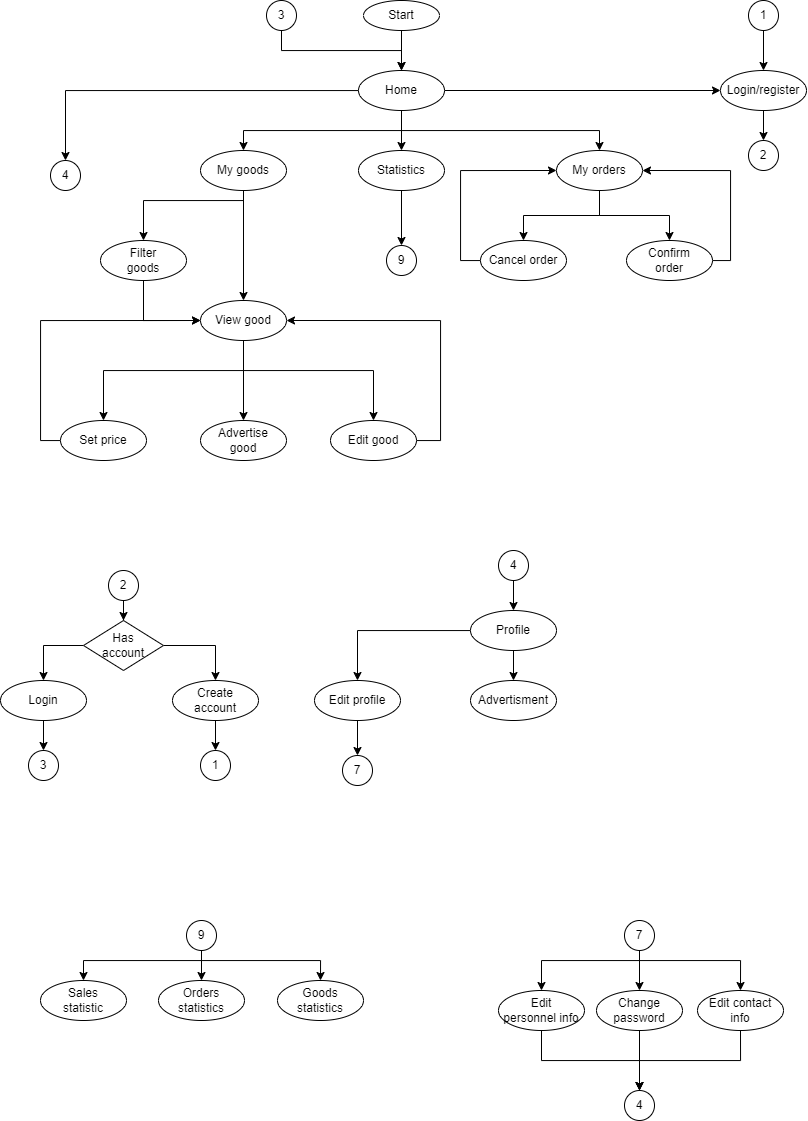

The diagram above was exported from draw.io. Its source (the exported page's mxGraphModel, read from the mxfile embedded in the PNG):
<mxGraphModel dx="1235" dy="665" grid="1" gridSize="10" guides="1" tooltips="1" connect="1" arrows="1" fold="1" page="1" pageScale="1" pageWidth="827" pageHeight="1169" math="0" shadow="0">
  <root>
    <mxCell id="0" />
    <mxCell id="1" parent="0" />
    <mxCell id="ITvXYQ7TLdNEMupO4EQX-10" style="edgeStyle=orthogonalEdgeStyle;rounded=0;orthogonalLoop=1;jettySize=auto;html=1;" edge="1" parent="1" source="ITvXYQ7TLdNEMupO4EQX-1" target="ITvXYQ7TLdNEMupO4EQX-2">
      <mxGeometry relative="1" as="geometry" />
    </mxCell>
    <mxCell id="ITvXYQ7TLdNEMupO4EQX-1" value="Start" style="ellipse;whiteSpace=wrap;html=1;" vertex="1" parent="1">
      <mxGeometry x="373" y="10" width="76" height="30" as="geometry" />
    </mxCell>
    <mxCell id="ITvXYQ7TLdNEMupO4EQX-8" style="edgeStyle=orthogonalEdgeStyle;rounded=0;orthogonalLoop=1;jettySize=auto;html=1;entryX=0.5;entryY=0;entryDx=0;entryDy=0;" edge="1" parent="1" source="ITvXYQ7TLdNEMupO4EQX-2" target="ITvXYQ7TLdNEMupO4EQX-7">
      <mxGeometry relative="1" as="geometry" />
    </mxCell>
    <mxCell id="ITvXYQ7TLdNEMupO4EQX-13" style="edgeStyle=orthogonalEdgeStyle;rounded=0;orthogonalLoop=1;jettySize=auto;html=1;" edge="1" parent="1" source="ITvXYQ7TLdNEMupO4EQX-2" target="ITvXYQ7TLdNEMupO4EQX-12">
      <mxGeometry relative="1" as="geometry" />
    </mxCell>
    <mxCell id="ITvXYQ7TLdNEMupO4EQX-15" style="edgeStyle=orthogonalEdgeStyle;rounded=0;orthogonalLoop=1;jettySize=auto;html=1;entryX=0;entryY=0.5;entryDx=0;entryDy=0;" edge="1" parent="1" source="ITvXYQ7TLdNEMupO4EQX-2" target="ITvXYQ7TLdNEMupO4EQX-3">
      <mxGeometry relative="1" as="geometry" />
    </mxCell>
    <mxCell id="ITvXYQ7TLdNEMupO4EQX-20" style="edgeStyle=orthogonalEdgeStyle;rounded=0;orthogonalLoop=1;jettySize=auto;html=1;" edge="1" parent="1" source="ITvXYQ7TLdNEMupO4EQX-2" target="ITvXYQ7TLdNEMupO4EQX-11">
      <mxGeometry relative="1" as="geometry">
        <Array as="points">
          <mxPoint x="411" y="140" />
          <mxPoint x="609" y="140" />
        </Array>
      </mxGeometry>
    </mxCell>
    <mxCell id="ITvXYQ7TLdNEMupO4EQX-22" style="edgeStyle=orthogonalEdgeStyle;rounded=0;orthogonalLoop=1;jettySize=auto;html=1;entryX=0.5;entryY=0;entryDx=0;entryDy=0;" edge="1" parent="1" source="ITvXYQ7TLdNEMupO4EQX-2" target="ITvXYQ7TLdNEMupO4EQX-21">
      <mxGeometry relative="1" as="geometry">
        <Array as="points">
          <mxPoint x="411" y="140" />
          <mxPoint x="253" y="140" />
        </Array>
      </mxGeometry>
    </mxCell>
    <mxCell id="ITvXYQ7TLdNEMupO4EQX-2" value="Home" style="ellipse;whiteSpace=wrap;html=1;" vertex="1" parent="1">
      <mxGeometry x="368" y="80" width="86" height="40" as="geometry" />
    </mxCell>
    <mxCell id="ITvXYQ7TLdNEMupO4EQX-17" style="edgeStyle=orthogonalEdgeStyle;rounded=0;orthogonalLoop=1;jettySize=auto;html=1;entryX=0.5;entryY=0;entryDx=0;entryDy=0;" edge="1" parent="1" source="ITvXYQ7TLdNEMupO4EQX-3" target="ITvXYQ7TLdNEMupO4EQX-6">
      <mxGeometry relative="1" as="geometry" />
    </mxCell>
    <mxCell id="ITvXYQ7TLdNEMupO4EQX-3" value="Login/register" style="ellipse;whiteSpace=wrap;html=1;" vertex="1" parent="1">
      <mxGeometry x="730" y="80" width="86" height="40" as="geometry" />
    </mxCell>
    <mxCell id="ITvXYQ7TLdNEMupO4EQX-9" style="edgeStyle=orthogonalEdgeStyle;rounded=0;orthogonalLoop=1;jettySize=auto;html=1;" edge="1" parent="1" source="ITvXYQ7TLdNEMupO4EQX-4" target="ITvXYQ7TLdNEMupO4EQX-2">
      <mxGeometry relative="1" as="geometry">
        <Array as="points">
          <mxPoint x="291" y="60" />
          <mxPoint x="411" y="60" />
        </Array>
      </mxGeometry>
    </mxCell>
    <mxCell id="ITvXYQ7TLdNEMupO4EQX-4" value="3" style="ellipse;whiteSpace=wrap;html=1;aspect=fixed;" vertex="1" parent="1">
      <mxGeometry x="276" y="10" width="30" height="30" as="geometry" />
    </mxCell>
    <mxCell id="ITvXYQ7TLdNEMupO4EQX-16" style="edgeStyle=orthogonalEdgeStyle;rounded=0;orthogonalLoop=1;jettySize=auto;html=1;entryX=0.5;entryY=0;entryDx=0;entryDy=0;" edge="1" parent="1" source="ITvXYQ7TLdNEMupO4EQX-5" target="ITvXYQ7TLdNEMupO4EQX-3">
      <mxGeometry relative="1" as="geometry" />
    </mxCell>
    <mxCell id="ITvXYQ7TLdNEMupO4EQX-5" value="1" style="ellipse;whiteSpace=wrap;html=1;aspect=fixed;" vertex="1" parent="1">
      <mxGeometry x="758" y="10" width="30" height="30" as="geometry" />
    </mxCell>
    <mxCell id="ITvXYQ7TLdNEMupO4EQX-6" value="2" style="ellipse;whiteSpace=wrap;html=1;aspect=fixed;" vertex="1" parent="1">
      <mxGeometry x="758" y="150" width="30" height="30" as="geometry" />
    </mxCell>
    <mxCell id="ITvXYQ7TLdNEMupO4EQX-7" value="4" style="ellipse;whiteSpace=wrap;html=1;aspect=fixed;" vertex="1" parent="1">
      <mxGeometry x="60" y="170" width="30" height="30" as="geometry" />
    </mxCell>
    <mxCell id="ITvXYQ7TLdNEMupO4EQX-73" style="edgeStyle=orthogonalEdgeStyle;rounded=0;orthogonalLoop=1;jettySize=auto;html=1;entryX=0.5;entryY=0;entryDx=0;entryDy=0;" edge="1" parent="1" source="ITvXYQ7TLdNEMupO4EQX-11" target="ITvXYQ7TLdNEMupO4EQX-71">
      <mxGeometry relative="1" as="geometry" />
    </mxCell>
    <mxCell id="ITvXYQ7TLdNEMupO4EQX-74" style="edgeStyle=orthogonalEdgeStyle;rounded=0;orthogonalLoop=1;jettySize=auto;html=1;entryX=0.5;entryY=0;entryDx=0;entryDy=0;" edge="1" parent="1" source="ITvXYQ7TLdNEMupO4EQX-11" target="ITvXYQ7TLdNEMupO4EQX-72">
      <mxGeometry relative="1" as="geometry" />
    </mxCell>
    <mxCell id="ITvXYQ7TLdNEMupO4EQX-11" value="My orders" style="ellipse;whiteSpace=wrap;html=1;" vertex="1" parent="1">
      <mxGeometry x="566" y="160" width="86" height="40" as="geometry" />
    </mxCell>
    <mxCell id="ITvXYQ7TLdNEMupO4EQX-40" style="edgeStyle=orthogonalEdgeStyle;rounded=0;orthogonalLoop=1;jettySize=auto;html=1;entryX=0.5;entryY=0;entryDx=0;entryDy=0;" edge="1" parent="1" source="ITvXYQ7TLdNEMupO4EQX-12" target="ITvXYQ7TLdNEMupO4EQX-39">
      <mxGeometry relative="1" as="geometry" />
    </mxCell>
    <mxCell id="ITvXYQ7TLdNEMupO4EQX-12" value="Statistics" style="ellipse;whiteSpace=wrap;html=1;" vertex="1" parent="1">
      <mxGeometry x="368" y="160" width="86" height="40" as="geometry" />
    </mxCell>
    <mxCell id="ITvXYQ7TLdNEMupO4EQX-25" style="edgeStyle=orthogonalEdgeStyle;rounded=0;orthogonalLoop=1;jettySize=auto;html=1;" edge="1" parent="1" source="ITvXYQ7TLdNEMupO4EQX-21" target="ITvXYQ7TLdNEMupO4EQX-24">
      <mxGeometry relative="1" as="geometry">
        <Array as="points">
          <mxPoint x="253" y="210" />
          <mxPoint x="153" y="210" />
        </Array>
      </mxGeometry>
    </mxCell>
    <mxCell id="ITvXYQ7TLdNEMupO4EQX-27" style="edgeStyle=orthogonalEdgeStyle;rounded=0;orthogonalLoop=1;jettySize=auto;html=1;entryX=0.5;entryY=0;entryDx=0;entryDy=0;" edge="1" parent="1" source="ITvXYQ7TLdNEMupO4EQX-21" target="ITvXYQ7TLdNEMupO4EQX-26">
      <mxGeometry relative="1" as="geometry" />
    </mxCell>
    <mxCell id="ITvXYQ7TLdNEMupO4EQX-21" value="My goods" style="ellipse;whiteSpace=wrap;html=1;" vertex="1" parent="1">
      <mxGeometry x="210" y="160" width="86" height="40" as="geometry" />
    </mxCell>
    <mxCell id="ITvXYQ7TLdNEMupO4EQX-28" style="edgeStyle=orthogonalEdgeStyle;rounded=0;orthogonalLoop=1;jettySize=auto;html=1;entryX=0;entryY=0.5;entryDx=0;entryDy=0;exitX=0.5;exitY=1;exitDx=0;exitDy=0;" edge="1" parent="1" source="ITvXYQ7TLdNEMupO4EQX-24" target="ITvXYQ7TLdNEMupO4EQX-26">
      <mxGeometry relative="1" as="geometry" />
    </mxCell>
    <mxCell id="ITvXYQ7TLdNEMupO4EQX-24" value="Filter&lt;br&gt;goods" style="ellipse;whiteSpace=wrap;html=1;" vertex="1" parent="1">
      <mxGeometry x="110" y="250" width="86" height="40" as="geometry" />
    </mxCell>
    <mxCell id="ITvXYQ7TLdNEMupO4EQX-32" style="edgeStyle=orthogonalEdgeStyle;rounded=0;orthogonalLoop=1;jettySize=auto;html=1;entryX=0.5;entryY=0;entryDx=0;entryDy=0;" edge="1" parent="1" source="ITvXYQ7TLdNEMupO4EQX-26" target="ITvXYQ7TLdNEMupO4EQX-29">
      <mxGeometry relative="1" as="geometry">
        <Array as="points">
          <mxPoint x="253" y="380" />
          <mxPoint x="383" y="380" />
        </Array>
      </mxGeometry>
    </mxCell>
    <mxCell id="ITvXYQ7TLdNEMupO4EQX-33" style="edgeStyle=orthogonalEdgeStyle;rounded=0;orthogonalLoop=1;jettySize=auto;html=1;" edge="1" parent="1" source="ITvXYQ7TLdNEMupO4EQX-26" target="ITvXYQ7TLdNEMupO4EQX-31">
      <mxGeometry relative="1" as="geometry">
        <Array as="points">
          <mxPoint x="253" y="380" />
          <mxPoint x="113" y="380" />
        </Array>
      </mxGeometry>
    </mxCell>
    <mxCell id="ITvXYQ7TLdNEMupO4EQX-85" style="edgeStyle=orthogonalEdgeStyle;rounded=0;orthogonalLoop=1;jettySize=auto;html=1;" edge="1" parent="1" source="ITvXYQ7TLdNEMupO4EQX-26" target="ITvXYQ7TLdNEMupO4EQX-84">
      <mxGeometry relative="1" as="geometry" />
    </mxCell>
    <mxCell id="ITvXYQ7TLdNEMupO4EQX-26" value="View good" style="ellipse;whiteSpace=wrap;html=1;" vertex="1" parent="1">
      <mxGeometry x="210" y="310" width="86" height="40" as="geometry" />
    </mxCell>
    <mxCell id="ITvXYQ7TLdNEMupO4EQX-38" style="edgeStyle=orthogonalEdgeStyle;rounded=0;orthogonalLoop=1;jettySize=auto;html=1;entryX=1;entryY=0.5;entryDx=0;entryDy=0;" edge="1" parent="1" source="ITvXYQ7TLdNEMupO4EQX-29" target="ITvXYQ7TLdNEMupO4EQX-26">
      <mxGeometry relative="1" as="geometry">
        <Array as="points">
          <mxPoint x="450" y="450" />
          <mxPoint x="450" y="330" />
        </Array>
      </mxGeometry>
    </mxCell>
    <mxCell id="ITvXYQ7TLdNEMupO4EQX-29" value="Edit good" style="ellipse;whiteSpace=wrap;html=1;" vertex="1" parent="1">
      <mxGeometry x="340" y="430" width="86" height="40" as="geometry" />
    </mxCell>
    <mxCell id="ITvXYQ7TLdNEMupO4EQX-37" style="edgeStyle=orthogonalEdgeStyle;rounded=0;orthogonalLoop=1;jettySize=auto;html=1;entryX=0;entryY=0.5;entryDx=0;entryDy=0;" edge="1" parent="1" source="ITvXYQ7TLdNEMupO4EQX-31" target="ITvXYQ7TLdNEMupO4EQX-26">
      <mxGeometry relative="1" as="geometry">
        <Array as="points">
          <mxPoint x="50" y="450" />
          <mxPoint x="50" y="330" />
        </Array>
      </mxGeometry>
    </mxCell>
    <mxCell id="ITvXYQ7TLdNEMupO4EQX-31" value="Set price" style="ellipse;whiteSpace=wrap;html=1;" vertex="1" parent="1">
      <mxGeometry x="70" y="430" width="86" height="40" as="geometry" />
    </mxCell>
    <mxCell id="ITvXYQ7TLdNEMupO4EQX-39" value="9" style="ellipse;whiteSpace=wrap;html=1;aspect=fixed;" vertex="1" parent="1">
      <mxGeometry x="396" y="255" width="30" height="30" as="geometry" />
    </mxCell>
    <mxCell id="ITvXYQ7TLdNEMupO4EQX-41" value="1" style="ellipse;whiteSpace=wrap;html=1;aspect=fixed;" vertex="1" parent="1">
      <mxGeometry x="210" y="760" width="30" height="30" as="geometry" />
    </mxCell>
    <mxCell id="ITvXYQ7TLdNEMupO4EQX-42" style="edgeStyle=orthogonalEdgeStyle;rounded=0;orthogonalLoop=1;jettySize=auto;html=1;" edge="1" parent="1" source="ITvXYQ7TLdNEMupO4EQX-43" target="ITvXYQ7TLdNEMupO4EQX-46">
      <mxGeometry relative="1" as="geometry" />
    </mxCell>
    <mxCell id="ITvXYQ7TLdNEMupO4EQX-43" value="2" style="ellipse;whiteSpace=wrap;html=1;aspect=fixed;" vertex="1" parent="1">
      <mxGeometry x="118" y="580" width="30" height="30" as="geometry" />
    </mxCell>
    <mxCell id="ITvXYQ7TLdNEMupO4EQX-44" style="edgeStyle=orthogonalEdgeStyle;rounded=0;orthogonalLoop=1;jettySize=auto;html=1;entryX=0.5;entryY=0;entryDx=0;entryDy=0;" edge="1" parent="1" source="ITvXYQ7TLdNEMupO4EQX-46" target="ITvXYQ7TLdNEMupO4EQX-50">
      <mxGeometry relative="1" as="geometry">
        <Array as="points">
          <mxPoint x="53" y="655" />
        </Array>
      </mxGeometry>
    </mxCell>
    <mxCell id="ITvXYQ7TLdNEMupO4EQX-45" style="edgeStyle=orthogonalEdgeStyle;rounded=0;orthogonalLoop=1;jettySize=auto;html=1;entryX=0.5;entryY=0;entryDx=0;entryDy=0;" edge="1" parent="1" source="ITvXYQ7TLdNEMupO4EQX-46" target="ITvXYQ7TLdNEMupO4EQX-48">
      <mxGeometry relative="1" as="geometry" />
    </mxCell>
    <mxCell id="ITvXYQ7TLdNEMupO4EQX-46" value="Has &lt;br&gt;account" style="rhombus;whiteSpace=wrap;html=1;" vertex="1" parent="1">
      <mxGeometry x="93" y="630" width="80" height="50" as="geometry" />
    </mxCell>
    <mxCell id="ITvXYQ7TLdNEMupO4EQX-47" style="edgeStyle=orthogonalEdgeStyle;rounded=0;orthogonalLoop=1;jettySize=auto;html=1;" edge="1" parent="1" source="ITvXYQ7TLdNEMupO4EQX-48" target="ITvXYQ7TLdNEMupO4EQX-41">
      <mxGeometry relative="1" as="geometry" />
    </mxCell>
    <mxCell id="ITvXYQ7TLdNEMupO4EQX-48" value="Create &lt;br&gt;account" style="ellipse;whiteSpace=wrap;html=1;" vertex="1" parent="1">
      <mxGeometry x="182" y="690" width="86" height="40" as="geometry" />
    </mxCell>
    <mxCell id="ITvXYQ7TLdNEMupO4EQX-49" style="edgeStyle=orthogonalEdgeStyle;rounded=0;orthogonalLoop=1;jettySize=auto;html=1;entryX=0.5;entryY=0;entryDx=0;entryDy=0;" edge="1" parent="1" source="ITvXYQ7TLdNEMupO4EQX-50" target="ITvXYQ7TLdNEMupO4EQX-51">
      <mxGeometry relative="1" as="geometry" />
    </mxCell>
    <mxCell id="ITvXYQ7TLdNEMupO4EQX-50" value="Login" style="ellipse;whiteSpace=wrap;html=1;" vertex="1" parent="1">
      <mxGeometry x="10" y="690" width="86" height="40" as="geometry" />
    </mxCell>
    <mxCell id="ITvXYQ7TLdNEMupO4EQX-51" value="3" style="ellipse;whiteSpace=wrap;html=1;aspect=fixed;" vertex="1" parent="1">
      <mxGeometry x="38" y="760" width="30" height="30" as="geometry" />
    </mxCell>
    <mxCell id="ITvXYQ7TLdNEMupO4EQX-70" style="edgeStyle=orthogonalEdgeStyle;rounded=0;orthogonalLoop=1;jettySize=auto;html=1;entryX=0.5;entryY=0;entryDx=0;entryDy=0;" edge="1" parent="1" source="ITvXYQ7TLdNEMupO4EQX-52" target="ITvXYQ7TLdNEMupO4EQX-53">
      <mxGeometry relative="1" as="geometry" />
    </mxCell>
    <mxCell id="ITvXYQ7TLdNEMupO4EQX-52" value="Edit profile" style="ellipse;whiteSpace=wrap;html=1;" vertex="1" parent="1">
      <mxGeometry x="324" y="690" width="86" height="40" as="geometry" />
    </mxCell>
    <mxCell id="ITvXYQ7TLdNEMupO4EQX-53" value="7" style="ellipse;whiteSpace=wrap;html=1;aspect=fixed;" vertex="1" parent="1">
      <mxGeometry x="352" y="765" width="30" height="30" as="geometry" />
    </mxCell>
    <mxCell id="ITvXYQ7TLdNEMupO4EQX-56" style="edgeStyle=orthogonalEdgeStyle;rounded=0;orthogonalLoop=1;jettySize=auto;html=1;" edge="1" parent="1" source="ITvXYQ7TLdNEMupO4EQX-54" target="ITvXYQ7TLdNEMupO4EQX-52">
      <mxGeometry relative="1" as="geometry" />
    </mxCell>
    <mxCell id="ITvXYQ7TLdNEMupO4EQX-88" style="edgeStyle=orthogonalEdgeStyle;rounded=0;orthogonalLoop=1;jettySize=auto;html=1;entryX=0.5;entryY=0;entryDx=0;entryDy=0;" edge="1" parent="1" source="ITvXYQ7TLdNEMupO4EQX-54" target="ITvXYQ7TLdNEMupO4EQX-87">
      <mxGeometry relative="1" as="geometry" />
    </mxCell>
    <mxCell id="ITvXYQ7TLdNEMupO4EQX-54" value="Profile" style="ellipse;whiteSpace=wrap;html=1;" vertex="1" parent="1">
      <mxGeometry x="480" y="620" width="86" height="40" as="geometry" />
    </mxCell>
    <mxCell id="ITvXYQ7TLdNEMupO4EQX-58" style="edgeStyle=orthogonalEdgeStyle;rounded=0;orthogonalLoop=1;jettySize=auto;html=1;entryX=0.5;entryY=0;entryDx=0;entryDy=0;" edge="1" parent="1" source="ITvXYQ7TLdNEMupO4EQX-55" target="ITvXYQ7TLdNEMupO4EQX-54">
      <mxGeometry relative="1" as="geometry" />
    </mxCell>
    <mxCell id="ITvXYQ7TLdNEMupO4EQX-55" value="4" style="ellipse;whiteSpace=wrap;html=1;aspect=fixed;" vertex="1" parent="1">
      <mxGeometry x="508" y="560" width="30" height="30" as="geometry" />
    </mxCell>
    <mxCell id="ITvXYQ7TLdNEMupO4EQX-59" style="edgeStyle=orthogonalEdgeStyle;rounded=0;orthogonalLoop=1;jettySize=auto;html=1;" edge="1" parent="1" source="ITvXYQ7TLdNEMupO4EQX-62" target="ITvXYQ7TLdNEMupO4EQX-66">
      <mxGeometry relative="1" as="geometry" />
    </mxCell>
    <mxCell id="ITvXYQ7TLdNEMupO4EQX-60" style="edgeStyle=orthogonalEdgeStyle;rounded=0;orthogonalLoop=1;jettySize=auto;html=1;entryX=0.5;entryY=0;entryDx=0;entryDy=0;exitX=0.5;exitY=1;exitDx=0;exitDy=0;" edge="1" parent="1" source="ITvXYQ7TLdNEMupO4EQX-62" target="ITvXYQ7TLdNEMupO4EQX-64">
      <mxGeometry relative="1" as="geometry">
        <Array as="points">
          <mxPoint x="649" y="970" />
          <mxPoint x="551" y="970" />
        </Array>
      </mxGeometry>
    </mxCell>
    <mxCell id="ITvXYQ7TLdNEMupO4EQX-61" style="edgeStyle=orthogonalEdgeStyle;rounded=0;orthogonalLoop=1;jettySize=auto;html=1;" edge="1" parent="1" source="ITvXYQ7TLdNEMupO4EQX-62" target="ITvXYQ7TLdNEMupO4EQX-68">
      <mxGeometry relative="1" as="geometry">
        <Array as="points">
          <mxPoint x="649" y="970" />
          <mxPoint x="750" y="970" />
        </Array>
      </mxGeometry>
    </mxCell>
    <mxCell id="ITvXYQ7TLdNEMupO4EQX-62" value="7" style="ellipse;whiteSpace=wrap;html=1;aspect=fixed;" vertex="1" parent="1">
      <mxGeometry x="634" y="930" width="30" height="30" as="geometry" />
    </mxCell>
    <mxCell id="ITvXYQ7TLdNEMupO4EQX-63" style="edgeStyle=orthogonalEdgeStyle;rounded=0;orthogonalLoop=1;jettySize=auto;html=1;entryX=0.5;entryY=0;entryDx=0;entryDy=0;" edge="1" parent="1" source="ITvXYQ7TLdNEMupO4EQX-64" target="ITvXYQ7TLdNEMupO4EQX-69">
      <mxGeometry relative="1" as="geometry">
        <Array as="points">
          <mxPoint x="551" y="1070" />
          <mxPoint x="649" y="1070" />
        </Array>
      </mxGeometry>
    </mxCell>
    <mxCell id="ITvXYQ7TLdNEMupO4EQX-64" value="Edit&lt;br&gt;personnel info" style="ellipse;whiteSpace=wrap;html=1;" vertex="1" parent="1">
      <mxGeometry x="508" y="1000" width="86" height="40" as="geometry" />
    </mxCell>
    <mxCell id="ITvXYQ7TLdNEMupO4EQX-65" style="edgeStyle=orthogonalEdgeStyle;rounded=0;orthogonalLoop=1;jettySize=auto;html=1;" edge="1" parent="1" source="ITvXYQ7TLdNEMupO4EQX-66">
      <mxGeometry relative="1" as="geometry">
        <mxPoint x="649.0000000000002" y="1100.0000000000002" as="targetPoint" />
      </mxGeometry>
    </mxCell>
    <mxCell id="ITvXYQ7TLdNEMupO4EQX-66" value="Change&lt;br&gt;password" style="ellipse;whiteSpace=wrap;html=1;" vertex="1" parent="1">
      <mxGeometry x="606" y="1000" width="86" height="40" as="geometry" />
    </mxCell>
    <mxCell id="ITvXYQ7TLdNEMupO4EQX-67" style="edgeStyle=orthogonalEdgeStyle;rounded=0;orthogonalLoop=1;jettySize=auto;html=1;entryX=0.5;entryY=0;entryDx=0;entryDy=0;" edge="1" parent="1" source="ITvXYQ7TLdNEMupO4EQX-68" target="ITvXYQ7TLdNEMupO4EQX-69">
      <mxGeometry relative="1" as="geometry">
        <Array as="points">
          <mxPoint x="750" y="1070" />
          <mxPoint x="649" y="1070" />
        </Array>
      </mxGeometry>
    </mxCell>
    <mxCell id="ITvXYQ7TLdNEMupO4EQX-68" value="Edit contact&lt;br&gt;info" style="ellipse;whiteSpace=wrap;html=1;" vertex="1" parent="1">
      <mxGeometry x="707" y="1000" width="86" height="40" as="geometry" />
    </mxCell>
    <mxCell id="ITvXYQ7TLdNEMupO4EQX-69" value="4" style="ellipse;whiteSpace=wrap;html=1;aspect=fixed;" vertex="1" parent="1">
      <mxGeometry x="634" y="1100" width="30" height="30" as="geometry" />
    </mxCell>
    <mxCell id="ITvXYQ7TLdNEMupO4EQX-75" style="edgeStyle=orthogonalEdgeStyle;rounded=0;orthogonalLoop=1;jettySize=auto;html=1;entryX=0;entryY=0.5;entryDx=0;entryDy=0;" edge="1" parent="1" source="ITvXYQ7TLdNEMupO4EQX-71" target="ITvXYQ7TLdNEMupO4EQX-11">
      <mxGeometry relative="1" as="geometry">
        <Array as="points">
          <mxPoint x="470" y="270" />
          <mxPoint x="470" y="180" />
        </Array>
      </mxGeometry>
    </mxCell>
    <mxCell id="ITvXYQ7TLdNEMupO4EQX-71" value="Cancel order" style="ellipse;whiteSpace=wrap;html=1;" vertex="1" parent="1">
      <mxGeometry x="490" y="250" width="86" height="40" as="geometry" />
    </mxCell>
    <mxCell id="ITvXYQ7TLdNEMupO4EQX-76" style="edgeStyle=orthogonalEdgeStyle;rounded=0;orthogonalLoop=1;jettySize=auto;html=1;entryX=1;entryY=0.5;entryDx=0;entryDy=0;" edge="1" parent="1" source="ITvXYQ7TLdNEMupO4EQX-72" target="ITvXYQ7TLdNEMupO4EQX-11">
      <mxGeometry relative="1" as="geometry">
        <Array as="points">
          <mxPoint x="740" y="270" />
          <mxPoint x="740" y="180" />
        </Array>
      </mxGeometry>
    </mxCell>
    <mxCell id="ITvXYQ7TLdNEMupO4EQX-72" value="Confirm&lt;br&gt;order" style="ellipse;whiteSpace=wrap;html=1;" vertex="1" parent="1">
      <mxGeometry x="636" y="250" width="86" height="40" as="geometry" />
    </mxCell>
    <mxCell id="ITvXYQ7TLdNEMupO4EQX-80" style="edgeStyle=orthogonalEdgeStyle;rounded=0;orthogonalLoop=1;jettySize=auto;html=1;" edge="1" parent="1" source="ITvXYQ7TLdNEMupO4EQX-77" target="ITvXYQ7TLdNEMupO4EQX-79">
      <mxGeometry relative="1" as="geometry" />
    </mxCell>
    <mxCell id="ITvXYQ7TLdNEMupO4EQX-81" style="edgeStyle=orthogonalEdgeStyle;rounded=0;orthogonalLoop=1;jettySize=auto;html=1;" edge="1" parent="1" source="ITvXYQ7TLdNEMupO4EQX-77" target="ITvXYQ7TLdNEMupO4EQX-78">
      <mxGeometry relative="1" as="geometry">
        <Array as="points">
          <mxPoint x="211" y="970" />
          <mxPoint x="93" y="970" />
        </Array>
      </mxGeometry>
    </mxCell>
    <mxCell id="ITvXYQ7TLdNEMupO4EQX-83" style="edgeStyle=orthogonalEdgeStyle;rounded=0;orthogonalLoop=1;jettySize=auto;html=1;" edge="1" parent="1" source="ITvXYQ7TLdNEMupO4EQX-77" target="ITvXYQ7TLdNEMupO4EQX-82">
      <mxGeometry relative="1" as="geometry">
        <Array as="points">
          <mxPoint x="211" y="970" />
          <mxPoint x="330" y="970" />
        </Array>
      </mxGeometry>
    </mxCell>
    <mxCell id="ITvXYQ7TLdNEMupO4EQX-77" value="9" style="ellipse;whiteSpace=wrap;html=1;aspect=fixed;" vertex="1" parent="1">
      <mxGeometry x="196" y="930" width="30" height="30" as="geometry" />
    </mxCell>
    <mxCell id="ITvXYQ7TLdNEMupO4EQX-78" value="Sales&lt;div&gt;statistic&lt;/div&gt;" style="ellipse;whiteSpace=wrap;html=1;" vertex="1" parent="1">
      <mxGeometry x="50" y="990" width="86" height="40" as="geometry" />
    </mxCell>
    <mxCell id="ITvXYQ7TLdNEMupO4EQX-79" value="Orders&lt;br&gt;statistics" style="ellipse;whiteSpace=wrap;html=1;" vertex="1" parent="1">
      <mxGeometry x="168" y="990" width="86" height="40" as="geometry" />
    </mxCell>
    <mxCell id="ITvXYQ7TLdNEMupO4EQX-82" value="Goods&lt;br&gt;statistics" style="ellipse;whiteSpace=wrap;html=1;" vertex="1" parent="1">
      <mxGeometry x="287" y="990" width="86" height="40" as="geometry" />
    </mxCell>
    <mxCell id="ITvXYQ7TLdNEMupO4EQX-84" value="Advertise&lt;br&gt;good" style="ellipse;whiteSpace=wrap;html=1;" vertex="1" parent="1">
      <mxGeometry x="210" y="430" width="86" height="40" as="geometry" />
    </mxCell>
    <mxCell id="ITvXYQ7TLdNEMupO4EQX-87" value="Advertisment" style="ellipse;whiteSpace=wrap;html=1;" vertex="1" parent="1">
      <mxGeometry x="480" y="690" width="86" height="40" as="geometry" />
    </mxCell>
  </root>
</mxGraphModel>